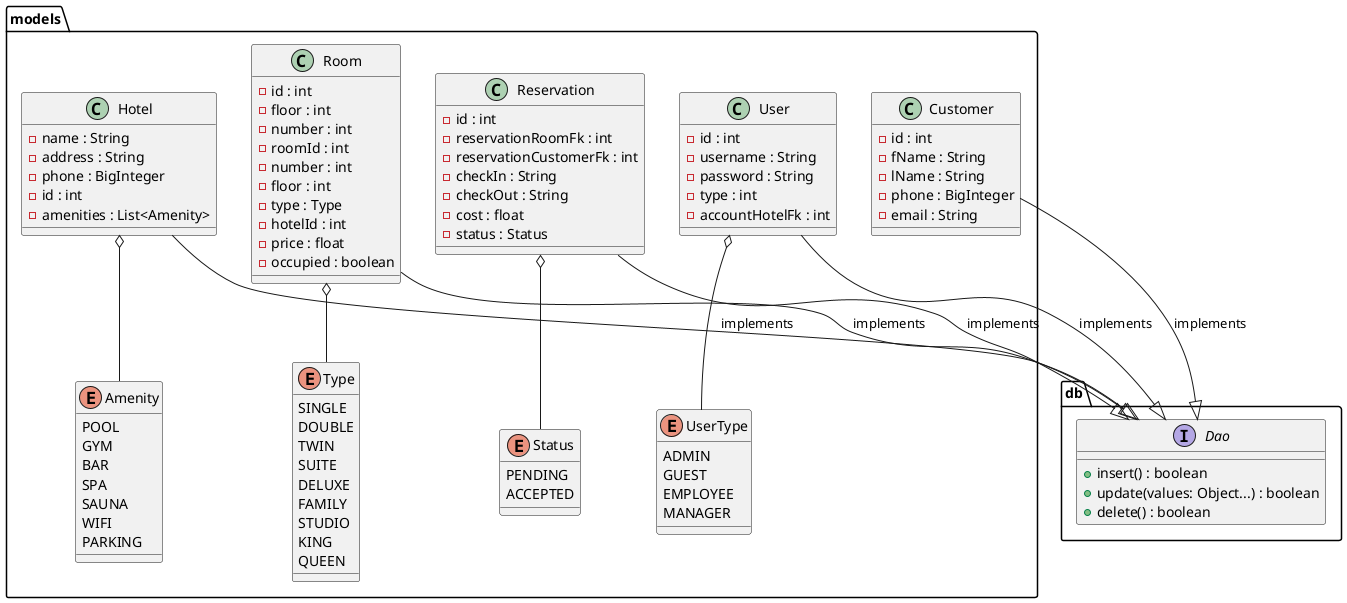

The diagram above was rendered by PlantUML. Its source (embedded in the PNG):
@startuml models

package db {
    interface Dao {
        + insert() : boolean
        + update(values: Object...) : boolean
        + delete() : boolean
    }
}

package models {
    class Hotel {
        - name : String
        - address : String
        - phone : BigInteger
        - id : int
        - amenities : List<Amenity>
    }
    class Room {
        - id : int
        - floor : int
        - number : int
        - roomId : int
        - number : int
        - floor : int
        - type : Type
        - hotelId : int
        - price : float
        - occupied : boolean
    }
    class Reservation {
        - id : int
        - reservationRoomFk : int
        - reservationCustomerFk : int
        - checkIn : String
        - checkOut : String
        - cost : float
        - status : Status
    }
    class User {
        - id : int
        - username : String
        - password : String
        - type : int
        - accountHotelFk : int
    }
    class Customer {
        - id : int
        - fName : String
        - lName : String
        - phone : BigInteger
        - email : String
    }

    enum Amenity {
        POOL
        GYM
        BAR
        SPA
        SAUNA
        WIFI
        PARKING
    }
    enum Status {
        PENDING
        ACCEPTED
    }
    enum Type {
        SINGLE
        DOUBLE
        TWIN
        SUITE
        DELUXE
        FAMILY
        STUDIO
        KING
        QUEEN
    }
    enum UserType {
        ADMIN
        GUEST
        EMPLOYEE
        MANAGER
    }
}

Hotel o-- Amenity
Reservation o-- Status
Room o-- Type
User o-- UserType

Hotel --|> Dao : implements
Room --|> Dao : implements
Reservation --|> Dao : implements
User --|> Dao : implements
Customer --|> Dao : implements


@enduml